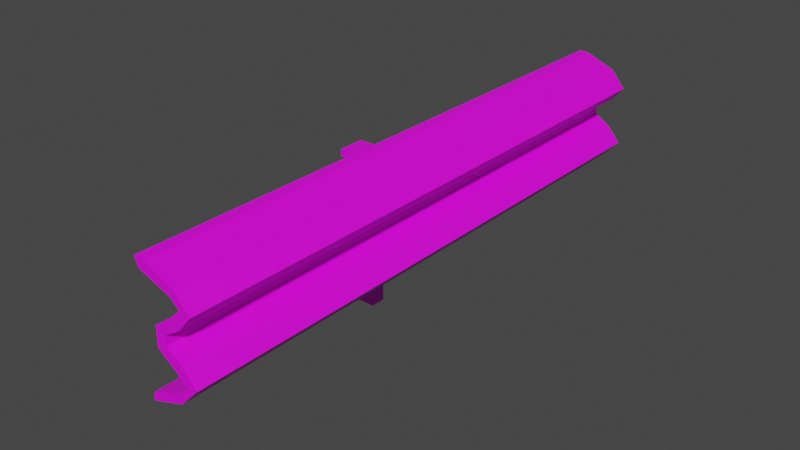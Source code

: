 # Source: Leitplange.blend  (saved by Blender 3.6.11; exported with 4.5.12 LTS)
import bpy
from mathutils import Matrix  # noqa: F401  (used for matrix-valued properties, if any)

bpy.ops.wm.read_factory_settings(use_empty=True)
scene = bpy.context.scene
scene.name = 'Scene'

# ---- collections
col_collection = bpy.data.collections.new('Collection'); scene.collection.children.link(col_collection)

# ---- images (referenced by path relative to the original .blend; pixels are not part of the script)
import os
ASSET_DIR = os.environ.get("B2B_ASSET_DIR", "")  # directory of the original .blend (textures are referenced by path, not embedded)
HERE = os.path.dirname(os.path.abspath(__file__))  # packed textures are extracted next to this script under _unpacked/

def load_image(name, relpath, width, height, colorspace="sRGB"):
    """Load a texture the original file referenced (path relative to the .blend, or extracted next to this script)."""
    p = next((c for c in (os.path.join(HERE, relpath), os.path.join(ASSET_DIR, relpath)) if relpath and os.path.exists(c)), "")
    if p:
        img = bpy.data.images.load(p, check_existing=True)
        img.name = name
    else:  # same state as the original file: an image datablock whose file is absent (Cycles renders it pink)
        img = bpy.data.images.new(name, width, height)
        img.source = "FILE"
        img.filepath = "//" + (relpath or name)
    img.colorspace_settings.name = colorspace
    return img
img_coloratlasenvironment_psd = load_image('ColorAtlasEnvironment.psd', 'ColorAtlasEnvironment.psd', 1024, 1024, 'sRGB')

# ---- materials (node trees are filled in below, after node groups)
mat_material = bpy.data.materials.new('Material')
mat_material.alpha_threshold = 0.0
mat_material.use_transparent_shadow = False
mat_material.roughness = 0.5
mat_material.line_color = (0.0, 0.0, 0.0, 1.0)

# ---- material node trees
mat_material.use_nodes = True; mat_material.node_tree.nodes.clear()
_N = mat_material.node_tree.nodes; _L = mat_material.node_tree.links
n0 = _N.new('ShaderNodeOutputMaterial'); n0.name = 'Material Output'; n0.location = (300, 300)
n1 = _N.new('ShaderNodeBsdfPrincipled'); n1.name = 'Principled BSDF'; n1.location = (10, 300)
n1.distribution = 'GGX'
n1.subsurface_method = 'RANDOM_WALK_SKIN'
n1.inputs[3].default_value = 1.45
n1.inputs[27].default_value = (0.0, 0.0, 0.0, 1.0)
n1.inputs[28].default_value = 1.0
n2 = _N.new('ShaderNodeTexImage'); n2.name = 'Image Texture'; n2.location = (-325, 248)
n2.image = img_coloratlasenvironment_psd
_L.new(n1.outputs[0], n0.inputs[0])
_L.new(n2.outputs[0], n1.inputs[0])
n0.is_active_output = True

# ---- world
world_world = bpy.data.worlds.new('World'); scene.world = world_world
world_world.use_nodes = True; world_world.node_tree.nodes.clear()
_N = world_world.node_tree.nodes; _L = world_world.node_tree.links
n0 = _N.new('ShaderNodeOutputWorld'); n0.name = 'World Output'; n0.location = (300, 300)
n1 = _N.new('ShaderNodeBackground'); n1.name = 'Background'; n1.location = (10, 300)
n1.inputs[0].default_value = (0.05088, 0.05088, 0.05088, 1.0)
_L.new(n1.outputs[0], n0.inputs[0])
n0.is_active_output = True
world_world.color = (0.05088, 0.05088, 0.05088)
world_world.use_sun_shadow = False
world_world.sun_shadow_jitter_overblur = 0.0

# ---- meshes
me_cube = bpy.data.meshes.new('Cube')
me_cube.from_pydata([(0.06163, 0.02785, 0.3543), (0.06163, 0.02785, -0.001299), (0.06163, -0.02785, 0.3543), (0.06163, -0.02785, -0.001299), (-0.02785, 0.02785, 0.3543), (-0.02785, 0.02785, -0.001299), (-0.02785, -0.02785, 0.3543), (-0.02785, -0.02785, -0.001299), (0.289, -0.02785, 0.3781), (-0.02785, -0.02785, 0.3781), (0.289, 0.02785, 0.3781), (-0.02785, 0.02785, 0.3781), (0.289, -0.02785, 0.541), (-0.02785, -0.02785, 0.541), (0.289, 0.02785, 0.541), (-0.02785, 0.02785, 0.541), (0.02785, -0.02785, 0.5646), (-0.02785, -0.02785, 0.5646), (0.02785, 0.02785, 0.5646), (-0.02785, 0.02785, 0.5646), (0.3069, -0.04927, 0.3543), (-0.04927, -0.04927, 0.3543), (0.3069, 0.04927, 0.3543), (-0.04927, 0.04927, 0.3543), (0.3069, -0.04927, 0.3781), (-0.04927, -0.04927, 0.3781), (0.3069, 0.04927, 0.3781), (-0.04927, 0.04927, 0.3781), (0.3069, -0.04927, 0.541), (-0.04927, -0.04927, 0.541), (0.3069, 0.04927, 0.541), (-0.04927, 0.04927, 0.541), (0.3069, -0.04927, 0.5646), (-0.04927, -0.04927, 0.5646), (0.3069, 0.04927, 0.5646), (-0.04927, 0.04927, 0.5646), (-0.02785, 0.02785, 0.5106), (0.2576, 0.02785, 0.5106), (0.2576, -0.02785, 0.5106), (-0.02785, -0.02785, 0.5106), (0.2576, 0.02785, 0.4005), (0.2576, -0.02785, 0.4005), (-0.02785, 0.02785, 0.4005), (-0.02785, -0.02785, 0.4005), (0.2093, -1.056, 0.6672), (0.2093, -1.056, 0.2393), (0.2093, 1.056, 0.6672), (0.2093, 1.056, 0.2393), (0.3712, -1.056, 0.561), (0.3712, -1.056, 0.3424), (0.3712, 1.056, 0.3424), (0.3712, 1.056, 0.561), (0.1859, -1.056, 0.2331), (0.1859, 1.056, 0.2331), (0.1746, -1.056, 0.6702), (0.1746, 1.056, 0.6702), (0.3168, 1.056, 0.6246), (0.3168, -1.056, 0.6246), (0.3246, -1.056, 0.5063), (0.3246, 1.056, 0.5063), (0.305, -1.056, 0.2737), (0.305, 1.056, 0.2737), (0.3246, -1.056, 0.397), (0.3246, 1.056, 0.397), (0.2647, -1.056, 0.4356), (0.2647, -1.056, 0.4677), (0.2647, 1.056, 0.4677), (0.2647, 1.056, 0.4356), (0.1883, -1.056, 0.6379), (0.1942, -1.056, 0.2638), (0.1883, 1.056, 0.6379), (0.1942, 1.056, 0.2638), (0.3331, -1.056, 0.5681), (0.3331, -1.056, 0.3352), (0.3331, 1.056, 0.3352), (0.3331, 1.056, 0.5681), (0.3042, 1.056, 0.5958), (0.3042, -1.056, 0.5958), (0.2991, -1.056, 0.5355), (0.2991, 1.056, 0.5355), (0.293, -1.056, 0.3035), (0.293, 1.056, 0.3035), (0.2991, -1.056, 0.3678), (0.2991, 1.056, 0.3678), (0.2307, -1.056, 0.417), (0.2307, -1.056, 0.4863), (0.2307, 1.056, 0.4863), (0.2307, 1.056, 0.417)], [], [(8, 9, 25, 24), (3, 2, 6, 7), (7, 6, 4, 5), (5, 1, 3, 7), (1, 0, 2, 3), (5, 4, 0, 1), (37, 36, 15, 14), (0, 4, 23, 22), (4, 6, 21, 23), (19, 18, 34, 35), (14, 15, 31, 30), (38, 37, 14, 12), (36, 39, 13, 15), (39, 38, 12, 13), (18, 19, 17, 16), (17, 19, 35, 33), (11, 10, 26, 27), (15, 13, 29, 31), (23, 21, 25, 27), (20, 22, 26, 24), (22, 23, 27, 26), (21, 20, 24, 25), (31, 29, 33, 35), (29, 28, 32, 33), (30, 31, 35, 34), (28, 30, 34, 32), (13, 12, 28, 29), (10, 8, 24, 26), (16, 17, 33, 32), (6, 2, 20, 21), (12, 14, 30, 28), (9, 11, 27, 25), (18, 16, 32, 34), (2, 0, 22, 20), (43, 41, 38, 39), (42, 43, 39, 36), (41, 40, 37, 38), (40, 42, 36, 37), (10, 11, 42, 40), (8, 10, 40, 41), (11, 9, 43, 42), (9, 8, 41, 43), (60, 45, 47, 61), (57, 48, 51, 56), (64, 62, 63, 67), (62, 49, 50, 63), (47, 45, 52, 53), (44, 46, 55, 54), (44, 57, 56, 46), (48, 58, 59, 51), (49, 60, 61, 50), (64, 67, 66, 65), (58, 65, 66, 59), (80, 81, 71, 69), (77, 76, 75, 72), (84, 87, 83, 82), (82, 83, 74, 73), (68, 70, 76, 77), (72, 75, 79, 78), (73, 74, 81, 80), (84, 85, 86, 87), (78, 79, 86, 85), (45, 60, 80, 69), (46, 56, 76, 70), (48, 57, 77, 72), (49, 62, 82, 73), (50, 61, 81, 74), (51, 59, 79, 75), (53, 52, 69, 71), (47, 53, 71), (52, 45, 69), (54, 55, 70, 68), (44, 54, 68), (55, 46, 70), (56, 51, 75, 76), (57, 44, 68, 77), (58, 48, 72, 78), (60, 49, 73, 80), (61, 47, 71, 81), (63, 50, 74, 83), (64, 65, 85, 84), (66, 67, 87, 86), (65, 58, 78, 85), (59, 66, 86, 79), (62, 64, 84, 82), (67, 63, 83, 87)])
_uv = me_cube.uv_layers.new(name='UVMap')
_uv.uv.foreach_set('vector', [0.2064, 0.9244, 0.2064, 0.9274, 0.2064, 0.9274, 0.2064, 0.9244, 0.2033, 0.9244, 0.2064, 0.9244, 0.2064, 0.9274, 0.2033, 0.9274, 0.2033, 0.9152, 0.2064, 0.9152, 0.2064, 0.9182, 0.2033, 0.9182, 0.2003, 0.9213, 0.2033, 0.9213, 0.2033, 0.9244, 0.2003, 0.9244, 0.2033, 0.9213, 0.2064, 0.9213, 0.2064, 0.9244, 0.2033, 0.9244, 0.2033, 0.9182, 0.2064, 0.9182, 0.2064, 0.9213, 0.2033, 0.9213, 0.2064, 0.9213, 0.2064, 0.9182, 0.2064, 0.9182, 0.2064, 0.9213, 0.2064, 0.9213, 0.2064, 0.9182, 0.2064, 0.9182, 0.2064, 0.9213, 0.2064, 0.9182, 0.2064, 0.9152, 0.2064, 0.9152, 0.2064, 0.9182, 0.2095, 0.9213, 0.2064, 0.9213, 0.2064, 0.9213, 0.2095, 0.9213, 0.2064, 0.9213, 0.2064, 0.9182, 0.2064, 0.9182, 0.2064, 0.9213, 0.2064, 0.9244, 0.2064, 0.9213, 0.2064, 0.9213, 0.2064, 0.9244, 0.2064, 0.9182, 0.2064, 0.9152, 0.2064, 0.9152, 0.2064, 0.9182, 0.2064, 0.9274, 0.2064, 0.9244, 0.2064, 0.9244, 0.2064, 0.9274, 0.2064, 0.9213, 0.2095, 0.9213, 0.2095, 0.9244, 0.2064, 0.9244, 0.2095, 0.9244, 0.2095, 0.9213, 0.2095, 0.9213, 0.2095, 0.9244, 0.2064, 0.9182, 0.2064, 0.9213, 0.2064, 0.9213, 0.2064, 0.9182, 0.2064, 0.9182, 0.2064, 0.9152, 0.2064, 0.9152, 0.2064, 0.9182, 0.2064, 0.9182, 0.2064, 0.9152, 0.2064, 0.9152, 0.2064, 0.9182, 0.2064, 0.9244, 0.2064, 0.9213, 0.2064, 0.9213, 0.2064, 0.9244, 0.2064, 0.9213, 0.2064, 0.9182, 0.2064, 0.9182, 0.2064, 0.9213, 0.2064, 0.9274, 0.2064, 0.9244, 0.2064, 0.9244, 0.2064, 0.9274, 0.2064, 0.9182, 0.2064, 0.9152, 0.2064, 0.9152, 0.2064, 0.9182, 0.2064, 0.9274, 0.2064, 0.9244, 0.2064, 0.9244, 0.2064, 0.9274, 0.2064, 0.9213, 0.2064, 0.9182, 0.2064, 0.9182, 0.2064, 0.9213, 0.2064, 0.9244, 0.2064, 0.9213, 0.2064, 0.9213, 0.2064, 0.9244, 0.2064, 0.9274, 0.2064, 0.9244, 0.2064, 0.9244, 0.2064, 0.9274, 0.2064, 0.9213, 0.2064, 0.9244, 0.2064, 0.9244, 0.2064, 0.9213, 0.2064, 0.9244, 0.2095, 0.9244, 0.2095, 0.9244, 0.2064, 0.9244, 0.2064, 0.9274, 0.2064, 0.9244, 0.2064, 0.9244, 0.2064, 0.9274, 0.2064, 0.9244, 0.2064, 0.9213, 0.2064, 0.9213, 0.2064, 0.9244, 0.2064, 0.9152, 0.2064, 0.9182, 0.2064, 0.9182, 0.2064, 0.9152, 0.2064, 0.9213, 0.2064, 0.9244, 0.2064, 0.9244, 0.2064, 0.9213, 0.2064, 0.9244, 0.2064, 0.9213, 0.2064, 0.9213, 0.2064, 0.9244, 0.2064, 0.9274, 0.2064, 0.9244, 0.2064, 0.9244, 0.2064, 0.9274, 0.2064, 0.9182, 0.2064, 0.9152, 0.2064, 0.9152, 0.2064, 0.9182, 0.2064, 0.9244, 0.2064, 0.9213, 0.2064, 0.9213, 0.2064, 0.9244, 0.2064, 0.9213, 0.2064, 0.9182, 0.2064, 0.9182, 0.2064, 0.9213, 0.2064, 0.9213, 0.2064, 0.9182, 0.2064, 0.9182, 0.2064, 0.9213, 0.2064, 0.9244, 0.2064, 0.9213, 0.2064, 0.9213, 0.2064, 0.9244, 0.2064, 0.9182, 0.2064, 0.9152, 0.2064, 0.9152, 0.2064, 0.9182, 0.2064, 0.9274, 0.2064, 0.9244, 0.2064, 0.9244, 0.2064, 0.9274, 0.2099, 0.9152, 0.211, 0.9152, 0.211, 0.9274, 0.2099, 0.9274, 0.2, 0.9152, 0.2018, 0.9152, 0.2018, 0.9274, 0.2, 0.9274, 0.2053, 0.9152, 0.2064, 0.9152, 0.2064, 0.9274, 0.2053, 0.9274, 0.2064, 0.9152, 0.2079, 0.9152, 0.2079, 0.9274, 0.2064, 0.9274, 0.211, 0.9274, 0.211, 0.9152, 0.211, 0.9152, 0.211, 0.9274, 0.1987, 0.9152, 0.1987, 0.9274, 0.1987, 0.9274, 0.1987, 0.9152, 0.1987, 0.9152, 0.2, 0.9152, 0.2, 0.9274, 0.1987, 0.9274, 0.2018, 0.9152, 0.2033, 0.9152, 0.2033, 0.9274, 0.2018, 0.9274, 0.2079, 0.9152, 0.2099, 0.9152, 0.2099, 0.9274, 0.2079, 0.9274, 0.2053, 0.9152, 0.2053, 0.9274, 0.2044, 0.9274, 0.2044, 0.9152, 0.2033, 0.9152, 0.2044, 0.9152, 0.2044, 0.9274, 0.2033, 0.9274, 0.2099, 0.9152, 0.2099, 0.9274, 0.211, 0.9274, 0.211, 0.9152, 0.2, 0.9152, 0.2, 0.9274, 0.2018, 0.9274, 0.2018, 0.9152, 0.2053, 0.9152, 0.2053, 0.9274, 0.2064, 0.9274, 0.2064, 0.9152, 0.2064, 0.9152, 0.2064, 0.9274, 0.2079, 0.9274, 0.2079, 0.9152, 0.1987, 0.9152, 0.1987, 0.9274, 0.2, 0.9274, 0.2, 0.9152, 0.2018, 0.9152, 0.2018, 0.9274, 0.2033, 0.9274, 0.2033, 0.9152, 0.2079, 0.9152, 0.2079, 0.9274, 0.2099, 0.9274, 0.2099, 0.9152, 0.2053, 0.9152, 0.2044, 0.9152, 0.2044, 0.9274, 0.2053, 0.9274, 0.2033, 0.9152, 0.2033, 0.9274, 0.2044, 0.9274, 0.2044, 0.9152, 0.211, 0.9152, 0.2099, 0.9152, 0.2099, 0.9152, 0.211, 0.9152, 0.1987, 0.9274, 0.2, 0.9274, 0.2, 0.9274, 0.1987, 0.9274, 0.2018, 0.9152, 0.2, 0.9152, 0.2, 0.9152, 0.2018, 0.9152, 0.2079, 0.9152, 0.2064, 0.9152, 0.2064, 0.9152, 0.2079, 0.9152, 0.2079, 0.9274, 0.2099, 0.9274, 0.2099, 0.9274, 0.2079, 0.9274, 0.2018, 0.9274, 0.2033, 0.9274, 0.2033, 0.9274, 0.2018, 0.9274, 0.211, 0.9274, 0.211, 0.9152, 0.211, 0.9152, 0.211, 0.9274, 0.211, 0.9274, 0.211, 0.9274, 0.211, 0.9274, 0.211, 0.9152, 0.211, 0.9152, 0.211, 0.9152, 0.1987, 0.9152, 0.1987, 0.9274, 0.1987, 0.9274, 0.1987, 0.9152, 0.1987, 0.9152, 0.1987, 0.9152, 0.1987, 0.9152, 0.1987, 0.9274, 0.1987, 0.9274, 0.1987, 0.9274, 0.2, 0.9274, 0.2018, 0.9274, 0.2018, 0.9274, 0.2, 0.9274, 0.2, 0.9152, 0.1987, 0.9152, 0.1987, 0.9152, 0.2, 0.9152, 0.2033, 0.9152, 0.2018, 0.9152, 0.2018, 0.9152, 0.2033, 0.9152, 0.2099, 0.9152, 0.2079, 0.9152, 0.2079, 0.9152, 0.2099, 0.9152, 0.2099, 0.9274, 0.211, 0.9274, 0.211, 0.9274, 0.2099, 0.9274, 0.2064, 0.9274, 0.2079, 0.9274, 0.2079, 0.9274, 0.2064, 0.9274, 0.2053, 0.9152, 0.2044, 0.9152, 0.2044, 0.9152, 0.2053, 0.9152, 0.2044, 0.9274, 0.2053, 0.9274, 0.2053, 0.9274, 0.2044, 0.9274, 0.2044, 0.9152, 0.2033, 0.9152, 0.2033, 0.9152, 0.2044, 0.9152, 0.2033, 0.9274, 0.2044, 0.9274, 0.2044, 0.9274, 0.2033, 0.9274, 0.2064, 0.9152, 0.2053, 0.9152, 0.2053, 0.9152, 0.2064, 0.9152, 0.2053, 0.9274, 0.2064, 0.9274, 0.2064, 0.9274, 0.2053, 0.9274])
me_cube.materials.append(mat_material)
me_cube.use_mirror_vertex_groups = False
me_cube.update()

# ---- objects
ob_leitplankegrade = bpy.data.objects.new('LeitplankeGrade', me_cube)

# ---- transforms, parenting, visibility, modifiers, constraints
ob_leitplankegrade.location = (0.0, 0.0, 0.0)
ob_leitplankegrade.lock_rotations_4d = False
ob_leitplankegrade.empty_display_type = 'ARROWS'
ob_leitplankegrade.lineart.crease_threshold = 0.0

# ---- collection membership
col_collection.objects.link(ob_leitplankegrade)

# ---- scene / render settings (as saved in the file)
scene.frame_start = 1; scene.frame_end = 250; scene.frame_set(1)
scene.render.engine = 'BLENDER_EEVEE_NEXT'
scene.cycles.sampling_pattern = 'TABULATED_SOBOL'
scene.view_settings.view_transform = 'Filmic'
bpy.context.view_layer.update()

# ---- added for rendering (the .blend has no active camera and no usable light): camera, sun
cam_auto = bpy.data.cameras.new('AutoCamera')
cam_auto.lens = 50.0
cam_auto.sensor_width = 36.0
cam_auto.clip_end = 1000.0
ob_auto_camera = bpy.data.objects.new('AutoCamera', cam_auto)
scene.collection.objects.link(ob_auto_camera)
ob_auto_camera.location = (2.24758, -2.50392, 2.00375)
ob_auto_camera.rotation_euler = (1.09748, -7.21219e-08, 0.694738)
scene.camera = ob_auto_camera
light_auto_sun = bpy.data.lights.new('AutoSun', 'SUN')
light_auto_sun.energy = 3.0
light_auto_sun.angle = 0.0523599
ob_auto_sun = bpy.data.objects.new('AutoSun', light_auto_sun)
scene.collection.objects.link(ob_auto_sun)
ob_auto_sun.rotation_euler = (0.872665, 0.174533, 0.523599)
bpy.context.view_layer.update()
